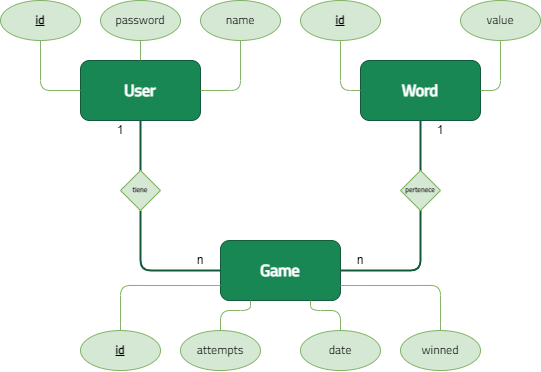

The diagram above was exported from draw.io. Its source (the exported page's mxGraphModel, read from the mxfile embedded in the PNG):
<mxGraphModel dx="989" dy="482" grid="1" gridSize="10" guides="1" tooltips="1" connect="1" arrows="1" fold="1" page="1" pageScale="1" pageWidth="827" pageHeight="1169" math="0" shadow="0">
  <root>
    <mxCell id="0" />
    <mxCell id="1" parent="0" />
    <mxCell id="wS6BvTPBJQq3YZD2CPGB-13" style="edgeStyle=orthogonalEdgeStyle;rounded=1;orthogonalLoop=1;jettySize=auto;html=1;entryX=0;entryY=0.5;entryDx=0;entryDy=0;strokeColor=#115938;endArrow=none;endFill=0;strokeWidth=2;exitX=0.5;exitY=1;exitDx=0;exitDy=0;" edge="1" parent="1" source="wS6BvTPBJQq3YZD2CPGB-28" target="wS6BvTPBJQq3YZD2CPGB-3">
      <mxGeometry relative="1" as="geometry">
        <mxPoint x="250" y="250" as="sourcePoint" />
        <Array as="points">
          <mxPoint x="250" y="290" />
        </Array>
      </mxGeometry>
    </mxCell>
    <mxCell id="wS6BvTPBJQq3YZD2CPGB-1" value="User" style="rounded=1;whiteSpace=wrap;html=1;fillColor=#198754;strokeColor=#115938;fontFamily=Titillium Web;fontSource=https%3A%2F%2Ffonts.googleapis.com%2Fcss%3Ffamily%3DTitillium%2BWeb;fontStyle=1;fontSize=16;fontColor=#FFFFFF;" vertex="1" parent="1">
      <mxGeometry x="190" y="80" width="120" height="60" as="geometry" />
    </mxCell>
    <mxCell id="wS6BvTPBJQq3YZD2CPGB-2" value="Word" style="rounded=1;whiteSpace=wrap;html=1;fillColor=#198754;strokeColor=#115938;fontFamily=Titillium Web;fontSource=https%3A%2F%2Ffonts.googleapis.com%2Fcss%3Ffamily%3DTitillium%2BWeb;fontStyle=1;fontSize=16;fontColor=#FFFFFF;" vertex="1" parent="1">
      <mxGeometry x="470" y="80" width="120" height="60" as="geometry" />
    </mxCell>
    <mxCell id="wS6BvTPBJQq3YZD2CPGB-3" value="Game" style="rounded=1;whiteSpace=wrap;html=1;fillColor=#198754;strokeColor=#115938;fontFamily=Titillium Web;fontSource=https%3A%2F%2Ffonts.googleapis.com%2Fcss%3Ffamily%3DTitillium%2BWeb;fontStyle=1;fontSize=16;fontColor=#FFFFFF;" vertex="1" parent="1">
      <mxGeometry x="330" y="260.03" width="120" height="60" as="geometry" />
    </mxCell>
    <mxCell id="wS6BvTPBJQq3YZD2CPGB-23" style="edgeStyle=orthogonalEdgeStyle;rounded=1;orthogonalLoop=1;jettySize=auto;html=1;entryX=0;entryY=0.75;entryDx=0;entryDy=0;strokeColor=#82b366;endArrow=none;endFill=0;fillColor=#d5e8d4;" edge="1" parent="1" source="wS6BvTPBJQq3YZD2CPGB-4" target="wS6BvTPBJQq3YZD2CPGB-3">
      <mxGeometry relative="1" as="geometry">
        <Array as="points">
          <mxPoint x="230" y="305.03" />
        </Array>
      </mxGeometry>
    </mxCell>
    <mxCell id="wS6BvTPBJQq3YZD2CPGB-4" value="&lt;b&gt;&lt;u&gt;id&lt;/u&gt;&lt;/b&gt;" style="ellipse;whiteSpace=wrap;html=1;fillColor=#d5e8d4;strokeColor=#82b366;fontFamily=Titillium Web;fontSource=https%3A%2F%2Ffonts.googleapis.com%2Fcss%3Ffamily%3DTitillium%2BWeb;" vertex="1" parent="1">
      <mxGeometry x="190" y="350.03" width="80" height="40" as="geometry" />
    </mxCell>
    <mxCell id="wS6BvTPBJQq3YZD2CPGB-24" style="edgeStyle=orthogonalEdgeStyle;rounded=1;orthogonalLoop=1;jettySize=auto;html=1;entryX=0.25;entryY=1;entryDx=0;entryDy=0;strokeColor=#82b366;endArrow=none;endFill=0;fillColor=#d5e8d4;" edge="1" parent="1" source="wS6BvTPBJQq3YZD2CPGB-5" target="wS6BvTPBJQq3YZD2CPGB-3">
      <mxGeometry relative="1" as="geometry" />
    </mxCell>
    <mxCell id="wS6BvTPBJQq3YZD2CPGB-5" value="attempts" style="ellipse;whiteSpace=wrap;html=1;fillColor=#d5e8d4;strokeColor=#82b366;fontFamily=Titillium Web;fontSource=https%3A%2F%2Ffonts.googleapis.com%2Fcss%3Ffamily%3DTitillium%2BWeb;" vertex="1" parent="1">
      <mxGeometry x="290" y="350.03" width="80" height="40" as="geometry" />
    </mxCell>
    <mxCell id="wS6BvTPBJQq3YZD2CPGB-25" style="edgeStyle=orthogonalEdgeStyle;rounded=1;orthogonalLoop=1;jettySize=auto;html=1;entryX=0.75;entryY=1;entryDx=0;entryDy=0;strokeColor=#82b366;endArrow=none;endFill=0;fillColor=#d5e8d4;" edge="1" parent="1" source="wS6BvTPBJQq3YZD2CPGB-6" target="wS6BvTPBJQq3YZD2CPGB-3">
      <mxGeometry relative="1" as="geometry" />
    </mxCell>
    <mxCell id="wS6BvTPBJQq3YZD2CPGB-6" value="date" style="ellipse;whiteSpace=wrap;html=1;fillColor=#d5e8d4;strokeColor=#82b366;fontFamily=Titillium Web;fontSource=https%3A%2F%2Ffonts.googleapis.com%2Fcss%3Ffamily%3DTitillium%2BWeb;" vertex="1" parent="1">
      <mxGeometry x="410" y="350.03" width="80" height="40" as="geometry" />
    </mxCell>
    <mxCell id="wS6BvTPBJQq3YZD2CPGB-26" style="edgeStyle=orthogonalEdgeStyle;rounded=1;orthogonalLoop=1;jettySize=auto;html=1;entryX=1;entryY=0.75;entryDx=0;entryDy=0;strokeColor=#82b366;endArrow=none;endFill=0;fillColor=#d5e8d4;" edge="1" parent="1" source="wS6BvTPBJQq3YZD2CPGB-7" target="wS6BvTPBJQq3YZD2CPGB-3">
      <mxGeometry relative="1" as="geometry">
        <Array as="points">
          <mxPoint x="550" y="305.03" />
        </Array>
      </mxGeometry>
    </mxCell>
    <mxCell id="wS6BvTPBJQq3YZD2CPGB-7" value="winned" style="ellipse;whiteSpace=wrap;html=1;fillColor=#d5e8d4;strokeColor=#82b366;fontFamily=Titillium Web;fontSource=https%3A%2F%2Ffonts.googleapis.com%2Fcss%3Ffamily%3DTitillium%2BWeb;" vertex="1" parent="1">
      <mxGeometry x="510" y="350.03" width="80" height="40" as="geometry" />
    </mxCell>
    <mxCell id="wS6BvTPBJQq3YZD2CPGB-22" style="edgeStyle=orthogonalEdgeStyle;rounded=1;orthogonalLoop=1;jettySize=auto;html=1;entryX=1;entryY=0.5;entryDx=0;entryDy=0;strokeColor=#82b366;endArrow=none;endFill=0;fillColor=#d5e8d4;" edge="1" parent="1" source="wS6BvTPBJQq3YZD2CPGB-8" target="wS6BvTPBJQq3YZD2CPGB-2">
      <mxGeometry relative="1" as="geometry" />
    </mxCell>
    <mxCell id="wS6BvTPBJQq3YZD2CPGB-8" value="value" style="ellipse;whiteSpace=wrap;html=1;fillColor=#d5e8d4;strokeColor=#82b366;fontFamily=Titillium Web;fontSource=https%3A%2F%2Ffonts.googleapis.com%2Fcss%3Ffamily%3DTitillium%2BWeb;" vertex="1" parent="1">
      <mxGeometry x="570" y="20" width="80" height="40" as="geometry" />
    </mxCell>
    <mxCell id="wS6BvTPBJQq3YZD2CPGB-18" style="edgeStyle=orthogonalEdgeStyle;rounded=1;orthogonalLoop=1;jettySize=auto;html=1;entryX=1;entryY=0.5;entryDx=0;entryDy=0;strokeColor=#82b366;endArrow=none;endFill=0;fillColor=#d5e8d4;" edge="1" parent="1" source="wS6BvTPBJQq3YZD2CPGB-9" target="wS6BvTPBJQq3YZD2CPGB-1">
      <mxGeometry relative="1" as="geometry" />
    </mxCell>
    <mxCell id="wS6BvTPBJQq3YZD2CPGB-9" value="name" style="ellipse;whiteSpace=wrap;html=1;fillColor=#d5e8d4;strokeColor=#82b366;fontFamily=Titillium Web;fontSource=https%3A%2F%2Ffonts.googleapis.com%2Fcss%3Ffamily%3DTitillium%2BWeb;" vertex="1" parent="1">
      <mxGeometry x="310" y="20" width="80" height="40" as="geometry" />
    </mxCell>
    <mxCell id="wS6BvTPBJQq3YZD2CPGB-17" style="edgeStyle=orthogonalEdgeStyle;rounded=1;orthogonalLoop=1;jettySize=auto;html=1;entryX=0.5;entryY=0;entryDx=0;entryDy=0;strokeColor=#82b366;endArrow=none;endFill=0;fillColor=#d5e8d4;" edge="1" parent="1" source="wS6BvTPBJQq3YZD2CPGB-10" target="wS6BvTPBJQq3YZD2CPGB-1">
      <mxGeometry relative="1" as="geometry" />
    </mxCell>
    <mxCell id="wS6BvTPBJQq3YZD2CPGB-10" value="password" style="ellipse;whiteSpace=wrap;html=1;fillColor=#d5e8d4;strokeColor=#82b366;fontFamily=Titillium Web;fontSource=https%3A%2F%2Ffonts.googleapis.com%2Fcss%3Ffamily%3DTitillium%2BWeb;" vertex="1" parent="1">
      <mxGeometry x="210" y="20" width="80" height="40" as="geometry" />
    </mxCell>
    <mxCell id="wS6BvTPBJQq3YZD2CPGB-21" style="edgeStyle=orthogonalEdgeStyle;rounded=1;orthogonalLoop=1;jettySize=auto;html=1;entryX=0;entryY=0.5;entryDx=0;entryDy=0;strokeColor=#82b366;endArrow=none;endFill=0;fillColor=#d5e8d4;" edge="1" parent="1" source="wS6BvTPBJQq3YZD2CPGB-11" target="wS6BvTPBJQq3YZD2CPGB-2">
      <mxGeometry relative="1" as="geometry" />
    </mxCell>
    <mxCell id="wS6BvTPBJQq3YZD2CPGB-11" value="&lt;b&gt;&lt;u&gt;id&lt;/u&gt;&lt;/b&gt;" style="ellipse;whiteSpace=wrap;html=1;fillColor=#d5e8d4;strokeColor=#82b366;fontFamily=Titillium Web;fontSource=https%3A%2F%2Ffonts.googleapis.com%2Fcss%3Ffamily%3DTitillium%2BWeb;" vertex="1" parent="1">
      <mxGeometry x="410" y="20" width="80" height="40" as="geometry" />
    </mxCell>
    <mxCell id="wS6BvTPBJQq3YZD2CPGB-16" style="edgeStyle=orthogonalEdgeStyle;rounded=1;orthogonalLoop=1;jettySize=auto;html=1;entryX=0;entryY=0.5;entryDx=0;entryDy=0;strokeColor=#82b366;endArrow=none;endFill=0;fillColor=#d5e8d4;" edge="1" parent="1" source="wS6BvTPBJQq3YZD2CPGB-12" target="wS6BvTPBJQq3YZD2CPGB-1">
      <mxGeometry relative="1" as="geometry" />
    </mxCell>
    <mxCell id="wS6BvTPBJQq3YZD2CPGB-12" value="&lt;b&gt;&lt;u&gt;id&lt;/u&gt;&lt;/b&gt;" style="ellipse;whiteSpace=wrap;html=1;fillColor=#d5e8d4;strokeColor=#82b366;fontFamily=Titillium Web;fontSource=https%3A%2F%2Ffonts.googleapis.com%2Fcss%3Ffamily%3DTitillium%2BWeb;" vertex="1" parent="1">
      <mxGeometry x="110" y="20" width="80" height="40" as="geometry" />
    </mxCell>
    <mxCell id="wS6BvTPBJQq3YZD2CPGB-15" style="edgeStyle=orthogonalEdgeStyle;rounded=1;orthogonalLoop=1;jettySize=auto;html=1;entryX=1;entryY=0.5;entryDx=0;entryDy=0;strokeColor=#115938;endArrow=none;endFill=0;strokeWidth=2;" edge="1" parent="1" target="wS6BvTPBJQq3YZD2CPGB-3">
      <mxGeometry relative="1" as="geometry">
        <mxPoint x="530" y="140" as="sourcePoint" />
        <mxPoint x="450" y="250" as="targetPoint" />
        <Array as="points">
          <mxPoint x="530" y="290" />
        </Array>
      </mxGeometry>
    </mxCell>
    <mxCell id="wS6BvTPBJQq3YZD2CPGB-29" value="" style="edgeStyle=orthogonalEdgeStyle;rounded=1;orthogonalLoop=1;jettySize=auto;html=1;entryX=0.5;entryY=0;entryDx=0;entryDy=0;strokeColor=#115938;endArrow=none;endFill=0;strokeWidth=2;" edge="1" parent="1" source="wS6BvTPBJQq3YZD2CPGB-1" target="wS6BvTPBJQq3YZD2CPGB-28">
      <mxGeometry relative="1" as="geometry">
        <mxPoint x="250" y="140" as="sourcePoint" />
        <mxPoint x="330" y="250" as="targetPoint" />
        <Array as="points" />
      </mxGeometry>
    </mxCell>
    <mxCell id="wS6BvTPBJQq3YZD2CPGB-28" value="tiene" style="rhombus;whiteSpace=wrap;html=1;fontFamily=Titillium Web;fontSource=https%3A%2F%2Ffonts.googleapis.com%2Fcss%3Ffamily%3DTitillium%2BWeb;fontSize=7;fontStyle=1;fillColor=#d5e8d4;strokeColor=#82b366;" vertex="1" parent="1">
      <mxGeometry x="230" y="190" width="40" height="40" as="geometry" />
    </mxCell>
    <mxCell id="wS6BvTPBJQq3YZD2CPGB-30" value="pertenece" style="rhombus;whiteSpace=wrap;html=1;fontFamily=Titillium Web;fontSource=https%3A%2F%2Ffonts.googleapis.com%2Fcss%3Ffamily%3DTitillium%2BWeb;fontSize=7;fontStyle=1;fillColor=#d5e8d4;strokeColor=#82b366;" vertex="1" parent="1">
      <mxGeometry x="510" y="190" width="40" height="40" as="geometry" />
    </mxCell>
    <mxCell id="wS6BvTPBJQq3YZD2CPGB-31" value="1" style="text;html=1;strokeColor=none;fillColor=none;align=center;verticalAlign=middle;whiteSpace=wrap;rounded=0;" vertex="1" parent="1">
      <mxGeometry x="210" y="140" width="40" height="20" as="geometry" />
    </mxCell>
    <mxCell id="wS6BvTPBJQq3YZD2CPGB-32" value="n" style="text;html=1;strokeColor=none;fillColor=none;align=center;verticalAlign=middle;whiteSpace=wrap;rounded=0;" vertex="1" parent="1">
      <mxGeometry x="290" y="270" width="40" height="20" as="geometry" />
    </mxCell>
    <mxCell id="wS6BvTPBJQq3YZD2CPGB-33" value="n" style="text;html=1;strokeColor=none;fillColor=none;align=center;verticalAlign=middle;whiteSpace=wrap;rounded=0;" vertex="1" parent="1">
      <mxGeometry x="450" y="270" width="40" height="20" as="geometry" />
    </mxCell>
    <mxCell id="wS6BvTPBJQq3YZD2CPGB-34" value="1" style="text;html=1;strokeColor=none;fillColor=none;align=center;verticalAlign=middle;whiteSpace=wrap;rounded=0;" vertex="1" parent="1">
      <mxGeometry x="530" y="140" width="40" height="20" as="geometry" />
    </mxCell>
  </root>
</mxGraphModel>